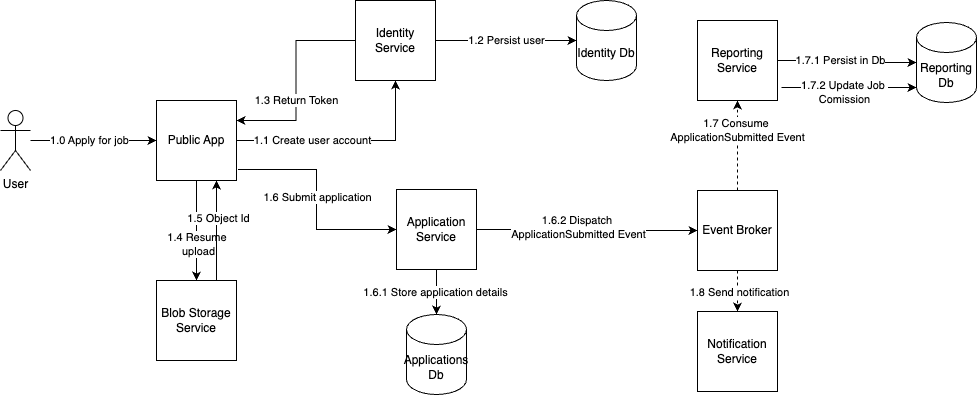

The diagram above was exported from draw.io. Its source (the exported page's mxGraphModel, read from the mxfile embedded in the PNG):
<mxGraphModel dx="1026" dy="650" grid="1" gridSize="10" guides="1" tooltips="1" connect="1" arrows="1" fold="1" page="1" pageScale="1" pageWidth="850" pageHeight="1100" math="0" shadow="0">
  <root>
    <mxCell id="0" />
    <mxCell id="1" parent="0" />
    <mxCell id="Frbe6yG20Wet4R6j3Qqw-1" style="edgeStyle=orthogonalEdgeStyle;rounded=0;orthogonalLoop=1;jettySize=auto;html=1;" edge="1" parent="1" source="Frbe6yG20Wet4R6j3Qqw-3" target="Frbe6yG20Wet4R6j3Qqw-12">
      <mxGeometry relative="1" as="geometry" />
    </mxCell>
    <mxCell id="Frbe6yG20Wet4R6j3Qqw-2" value="1.0 Apply for job" style="edgeLabel;html=1;align=center;verticalAlign=middle;resizable=0;points=[];" vertex="1" connectable="0" parent="Frbe6yG20Wet4R6j3Qqw-1">
      <mxGeometry x="-0.35" y="1" relative="1" as="geometry">
        <mxPoint x="17" as="offset" />
      </mxGeometry>
    </mxCell>
    <mxCell id="Frbe6yG20Wet4R6j3Qqw-3" value="User" style="shape=umlActor;verticalLabelPosition=bottom;verticalAlign=top;html=1;outlineConnect=0;" vertex="1" parent="1">
      <mxGeometry x="84" y="120" width="30" height="60" as="geometry" />
    </mxCell>
    <mxCell id="Frbe6yG20Wet4R6j3Qqw-4" style="edgeStyle=orthogonalEdgeStyle;rounded=0;orthogonalLoop=1;jettySize=auto;html=1;" edge="1" parent="1" source="Frbe6yG20Wet4R6j3Qqw-8" target="Frbe6yG20Wet4R6j3Qqw-20">
      <mxGeometry relative="1" as="geometry" />
    </mxCell>
    <mxCell id="Frbe6yG20Wet4R6j3Qqw-5" value="1.6.2 Dispatch&amp;nbsp;&lt;div&gt;ApplicationSubmitted Event&lt;/div&gt;" style="edgeLabel;html=1;align=center;verticalAlign=middle;resizable=0;points=[];" vertex="1" connectable="0" parent="Frbe6yG20Wet4R6j3Qqw-4">
      <mxGeometry x="-0.1242" relative="1" as="geometry">
        <mxPoint x="4" y="-3" as="offset" />
      </mxGeometry>
    </mxCell>
    <mxCell id="Frbe6yG20Wet4R6j3Qqw-6" style="edgeStyle=orthogonalEdgeStyle;rounded=0;orthogonalLoop=1;jettySize=auto;html=1;" edge="1" parent="1" source="Frbe6yG20Wet4R6j3Qqw-8" target="Frbe6yG20Wet4R6j3Qqw-23">
      <mxGeometry relative="1" as="geometry" />
    </mxCell>
    <mxCell id="Frbe6yG20Wet4R6j3Qqw-7" value="1.6.1 Store application details" style="edgeLabel;html=1;align=center;verticalAlign=middle;resizable=0;points=[];" vertex="1" connectable="0" parent="Frbe6yG20Wet4R6j3Qqw-6">
      <mxGeometry x="-0.04" y="-2" relative="1" as="geometry">
        <mxPoint as="offset" />
      </mxGeometry>
    </mxCell>
    <mxCell id="Frbe6yG20Wet4R6j3Qqw-8" value="Application Service" style="whiteSpace=wrap;html=1;aspect=fixed;" vertex="1" parent="1">
      <mxGeometry x="480" y="199" width="80" height="80" as="geometry" />
    </mxCell>
    <mxCell id="Frbe6yG20Wet4R6j3Qqw-9" style="edgeStyle=orthogonalEdgeStyle;rounded=0;orthogonalLoop=1;jettySize=auto;html=1;entryX=0.5;entryY=1;entryDx=0;entryDy=0;" edge="1" parent="1" source="Frbe6yG20Wet4R6j3Qqw-12" target="Frbe6yG20Wet4R6j3Qqw-15">
      <mxGeometry relative="1" as="geometry" />
    </mxCell>
    <mxCell id="Frbe6yG20Wet4R6j3Qqw-10" value="1.1 Create user account" style="edgeLabel;html=1;align=center;verticalAlign=middle;resizable=0;points=[];" vertex="1" connectable="0" parent="Frbe6yG20Wet4R6j3Qqw-9">
      <mxGeometry x="-0.4" y="-2" relative="1" as="geometry">
        <mxPoint x="9" y="-3" as="offset" />
      </mxGeometry>
    </mxCell>
    <mxCell id="Frbe6yG20Wet4R6j3Qqw-39" style="edgeStyle=orthogonalEdgeStyle;rounded=0;orthogonalLoop=1;jettySize=auto;html=1;entryX=0.5;entryY=0;entryDx=0;entryDy=0;" edge="1" parent="1" source="Frbe6yG20Wet4R6j3Qqw-12" target="Frbe6yG20Wet4R6j3Qqw-38">
      <mxGeometry relative="1" as="geometry" />
    </mxCell>
    <mxCell id="Frbe6yG20Wet4R6j3Qqw-40" value="1.4 Resume&amp;nbsp;&lt;div&gt;upload&lt;/div&gt;" style="edgeLabel;html=1;align=center;verticalAlign=middle;resizable=0;points=[];" vertex="1" connectable="0" parent="Frbe6yG20Wet4R6j3Qqw-39">
      <mxGeometry x="0.26" y="1" relative="1" as="geometry">
        <mxPoint as="offset" />
      </mxGeometry>
    </mxCell>
    <mxCell id="Frbe6yG20Wet4R6j3Qqw-46" style="edgeStyle=orthogonalEdgeStyle;rounded=0;orthogonalLoop=1;jettySize=auto;html=1;entryX=0;entryY=0.5;entryDx=0;entryDy=0;exitX=1.019;exitY=0.863;exitDx=0;exitDy=0;exitPerimeter=0;" edge="1" parent="1" source="Frbe6yG20Wet4R6j3Qqw-12" target="Frbe6yG20Wet4R6j3Qqw-8">
      <mxGeometry relative="1" as="geometry" />
    </mxCell>
    <mxCell id="Frbe6yG20Wet4R6j3Qqw-47" value="1.6 Submit application" style="edgeLabel;html=1;align=center;verticalAlign=middle;resizable=0;points=[];" vertex="1" connectable="0" parent="Frbe6yG20Wet4R6j3Qqw-46">
      <mxGeometry x="-0.0327" relative="1" as="geometry">
        <mxPoint as="offset" />
      </mxGeometry>
    </mxCell>
    <mxCell id="Frbe6yG20Wet4R6j3Qqw-12" value="Public App" style="whiteSpace=wrap;html=1;aspect=fixed;" vertex="1" parent="1">
      <mxGeometry x="240" y="110" width="80" height="80" as="geometry" />
    </mxCell>
    <mxCell id="Frbe6yG20Wet4R6j3Qqw-13" style="edgeStyle=orthogonalEdgeStyle;rounded=0;orthogonalLoop=1;jettySize=auto;html=1;entryX=1;entryY=0.25;entryDx=0;entryDy=0;" edge="1" parent="1" source="Frbe6yG20Wet4R6j3Qqw-15" target="Frbe6yG20Wet4R6j3Qqw-12">
      <mxGeometry relative="1" as="geometry" />
    </mxCell>
    <mxCell id="Frbe6yG20Wet4R6j3Qqw-14" value="1.3 Return Token" style="edgeLabel;html=1;align=center;verticalAlign=middle;resizable=0;points=[];" vertex="1" connectable="0" parent="Frbe6yG20Wet4R6j3Qqw-13">
      <mxGeometry x="0.191" relative="1" as="geometry">
        <mxPoint as="offset" />
      </mxGeometry>
    </mxCell>
    <mxCell id="Frbe6yG20Wet4R6j3Qqw-15" value="Identity Service" style="whiteSpace=wrap;html=1;aspect=fixed;" vertex="1" parent="1">
      <mxGeometry x="439" y="10" width="80" height="80" as="geometry" />
    </mxCell>
    <mxCell id="Frbe6yG20Wet4R6j3Qqw-18" style="edgeStyle=orthogonalEdgeStyle;rounded=0;orthogonalLoop=1;jettySize=auto;html=1;entryX=0.5;entryY=1;entryDx=0;entryDy=0;dashed=1;" edge="1" parent="1" source="Frbe6yG20Wet4R6j3Qqw-20" target="Frbe6yG20Wet4R6j3Qqw-30">
      <mxGeometry relative="1" as="geometry" />
    </mxCell>
    <mxCell id="Frbe6yG20Wet4R6j3Qqw-19" value="1.7 Consume&amp;nbsp;&lt;br&gt;&lt;div&gt;ApplicationSubmitted Event&lt;/div&gt;" style="edgeLabel;html=1;align=center;verticalAlign=middle;resizable=0;points=[];" vertex="1" connectable="0" parent="Frbe6yG20Wet4R6j3Qqw-18">
      <mxGeometry x="0.3455" y="1" relative="1" as="geometry">
        <mxPoint as="offset" />
      </mxGeometry>
    </mxCell>
    <mxCell id="Frbe6yG20Wet4R6j3Qqw-20" value="Event Broker" style="whiteSpace=wrap;html=1;aspect=fixed;" vertex="1" parent="1">
      <mxGeometry x="781" y="200" width="80" height="80" as="geometry" />
    </mxCell>
    <mxCell id="Frbe6yG20Wet4R6j3Qqw-21" value="Identity Db" style="shape=cylinder3;whiteSpace=wrap;html=1;boundedLbl=1;backgroundOutline=1;size=15;" vertex="1" parent="1">
      <mxGeometry x="660" y="10" width="60" height="80" as="geometry" />
    </mxCell>
    <mxCell id="Frbe6yG20Wet4R6j3Qqw-22" value="1.2 Persist user" style="edgeStyle=orthogonalEdgeStyle;rounded=0;orthogonalLoop=1;jettySize=auto;html=1;entryX=0;entryY=0.5;entryDx=0;entryDy=0;entryPerimeter=0;" edge="1" parent="1" source="Frbe6yG20Wet4R6j3Qqw-15" target="Frbe6yG20Wet4R6j3Qqw-21">
      <mxGeometry relative="1" as="geometry" />
    </mxCell>
    <mxCell id="Frbe6yG20Wet4R6j3Qqw-23" value="Applications Db" style="shape=cylinder3;whiteSpace=wrap;html=1;boundedLbl=1;backgroundOutline=1;size=15;" vertex="1" parent="1">
      <mxGeometry x="490" y="324" width="60" height="80" as="geometry" />
    </mxCell>
    <mxCell id="Frbe6yG20Wet4R6j3Qqw-29" value="Reporting Db" style="shape=cylinder3;whiteSpace=wrap;html=1;boundedLbl=1;backgroundOutline=1;size=15;" vertex="1" parent="1">
      <mxGeometry x="1000" y="32" width="60" height="80" as="geometry" />
    </mxCell>
    <mxCell id="Frbe6yG20Wet4R6j3Qqw-30" value="Reporting Service" style="whiteSpace=wrap;html=1;aspect=fixed;" vertex="1" parent="1">
      <mxGeometry x="781" y="30" width="80" height="80" as="geometry" />
    </mxCell>
    <mxCell id="Frbe6yG20Wet4R6j3Qqw-31" style="edgeStyle=orthogonalEdgeStyle;rounded=0;orthogonalLoop=1;jettySize=auto;html=1;entryX=0;entryY=0.5;entryDx=0;entryDy=0;entryPerimeter=0;" edge="1" parent="1" source="Frbe6yG20Wet4R6j3Qqw-30" target="Frbe6yG20Wet4R6j3Qqw-29">
      <mxGeometry relative="1" as="geometry" />
    </mxCell>
    <mxCell id="Frbe6yG20Wet4R6j3Qqw-32" value="1.7.1 Persist in Db" style="edgeLabel;html=1;align=center;verticalAlign=middle;resizable=0;points=[];" vertex="1" connectable="0" parent="Frbe6yG20Wet4R6j3Qqw-31">
      <mxGeometry x="-0.25" y="3" relative="1" as="geometry">
        <mxPoint x="9" y="2" as="offset" />
      </mxGeometry>
    </mxCell>
    <mxCell id="Frbe6yG20Wet4R6j3Qqw-33" value="Notification Service" style="whiteSpace=wrap;html=1;aspect=fixed;" vertex="1" parent="1">
      <mxGeometry x="781" y="321" width="80" height="80" as="geometry" />
    </mxCell>
    <mxCell id="Frbe6yG20Wet4R6j3Qqw-34" style="edgeStyle=orthogonalEdgeStyle;rounded=0;orthogonalLoop=1;jettySize=auto;html=1;entryX=0.5;entryY=0;entryDx=0;entryDy=0;dashed=1;" edge="1" parent="1" source="Frbe6yG20Wet4R6j3Qqw-20" target="Frbe6yG20Wet4R6j3Qqw-33">
      <mxGeometry relative="1" as="geometry" />
    </mxCell>
    <mxCell id="Frbe6yG20Wet4R6j3Qqw-35" value="1.8 Send notification" style="edgeLabel;html=1;align=center;verticalAlign=middle;resizable=0;points=[];" vertex="1" connectable="0" parent="Frbe6yG20Wet4R6j3Qqw-34">
      <mxGeometry x="0.0074" y="1" relative="1" as="geometry">
        <mxPoint as="offset" />
      </mxGeometry>
    </mxCell>
    <mxCell id="Frbe6yG20Wet4R6j3Qqw-41" style="edgeStyle=orthogonalEdgeStyle;rounded=0;orthogonalLoop=1;jettySize=auto;html=1;entryX=0.75;entryY=1;entryDx=0;entryDy=0;exitX=0.75;exitY=0;exitDx=0;exitDy=0;" edge="1" parent="1" source="Frbe6yG20Wet4R6j3Qqw-38" target="Frbe6yG20Wet4R6j3Qqw-12">
      <mxGeometry relative="1" as="geometry" />
    </mxCell>
    <mxCell id="Frbe6yG20Wet4R6j3Qqw-42" value="1.5 Object Id" style="edgeLabel;html=1;align=center;verticalAlign=middle;resizable=0;points=[];" vertex="1" connectable="0" parent="Frbe6yG20Wet4R6j3Qqw-41">
      <mxGeometry x="0.26" relative="1" as="geometry">
        <mxPoint x="1" as="offset" />
      </mxGeometry>
    </mxCell>
    <mxCell id="Frbe6yG20Wet4R6j3Qqw-38" value="Blob Storage Service" style="whiteSpace=wrap;html=1;aspect=fixed;" vertex="1" parent="1">
      <mxGeometry x="240" y="290" width="80" height="80" as="geometry" />
    </mxCell>
    <mxCell id="Frbe6yG20Wet4R6j3Qqw-48" style="edgeStyle=orthogonalEdgeStyle;rounded=0;orthogonalLoop=1;jettySize=auto;html=1;entryX=0;entryY=1;entryDx=0;entryDy=-15;entryPerimeter=0;exitX=1.05;exitY=0.838;exitDx=0;exitDy=0;exitPerimeter=0;" edge="1" parent="1" source="Frbe6yG20Wet4R6j3Qqw-30" target="Frbe6yG20Wet4R6j3Qqw-29">
      <mxGeometry relative="1" as="geometry" />
    </mxCell>
    <mxCell id="Frbe6yG20Wet4R6j3Qqw-49" value="1.7.2 Update Job&amp;nbsp;&lt;div&gt;Comission&lt;/div&gt;" style="edgeLabel;html=1;align=center;verticalAlign=middle;resizable=0;points=[];" vertex="1" connectable="0" parent="Frbe6yG20Wet4R6j3Qqw-48">
      <mxGeometry x="-0.2296" y="-4" relative="1" as="geometry">
        <mxPoint x="10" as="offset" />
      </mxGeometry>
    </mxCell>
  </root>
</mxGraphModel>